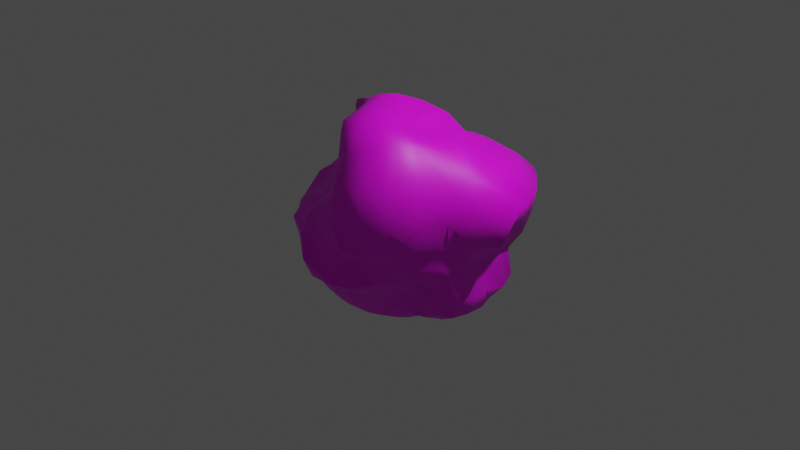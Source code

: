 # Source: untitled.blend  (saved by Blender 3.0.42; exported with 4.5.12 LTS)
import bpy
from mathutils import Matrix  # noqa: F401  (used for matrix-valued properties, if any)

bpy.ops.wm.read_factory_settings(use_empty=True)
scene = bpy.context.scene
scene.name = 'Scene'

# ---- collections
col_collection = bpy.data.collections.new('Collection'); scene.collection.children.link(col_collection)

# ---- images (referenced by path relative to the original .blend; pixels are not part of the script)
import os
ASSET_DIR = os.environ.get("B2B_ASSET_DIR", "")  # directory of the original .blend (textures are referenced by path, not embedded)
HERE = os.path.dirname(os.path.abspath(__file__))  # packed textures are extracted next to this script under _unpacked/

def load_image(name, relpath, width, height, colorspace="sRGB"):
    """Load a texture the original file referenced (path relative to the .blend, or extracted next to this script)."""
    p = next((c for c in (os.path.join(HERE, relpath), os.path.join(ASSET_DIR, relpath)) if relpath and os.path.exists(c)), "")
    if p:
        img = bpy.data.images.load(p, check_existing=True)
        img.name = name
    else:  # same state as the original file: an image datablock whose file is absent (Cycles renders it pink)
        img = bpy.data.images.new(name, width, height)
        img.source = "FILE"
        img.filepath = "//" + (relpath or name)
    img.colorspace_settings.name = colorspace
    return img
img_astroid_jpg = load_image('Astroid.jpg', 'Astroid.jpg', 1024, 1024, 'sRGB')

# ---- materials (node trees are filled in below, after node groups)
mat_asteroid = bpy.data.materials.new('Asteroid')
mat_asteroid.use_transparent_shadow = False

# ---- material node trees
mat_asteroid.use_nodes = True; mat_asteroid.node_tree.nodes.clear()
_N = mat_asteroid.node_tree.nodes; _L = mat_asteroid.node_tree.links
n0 = _N.new('ShaderNodeBsdfPrincipled'); n0.name = 'Principled BSDF'; n0.location = (10, 300)
n0.distribution = 'GGX'
n0.subsurface_method = 'RANDOM_WALK_SKIN'
n0.inputs[3].default_value = 1.45
n0.inputs[27].default_value = (0.0, 0.0, 0.0, 1.0)
n0.inputs[28].default_value = 1.0
n1 = _N.new('ShaderNodeOutputMaterial'); n1.name = 'Material Output'; n1.location = (300, 300)
n2 = _N.new('ShaderNodeTexImage'); n2.name = 'Image Texture'; n2.location = (-280, 280)
n2.image = img_astroid_jpg
_L.new(n0.outputs[0], n1.inputs[0])
_L.new(n2.outputs[0], n0.inputs[0])
n1.is_active_output = True

# ---- world
world_world = bpy.data.worlds.new('World'); scene.world = world_world
world_world.use_nodes = True; world_world.node_tree.nodes.clear()
_N = world_world.node_tree.nodes; _L = world_world.node_tree.links
n0 = _N.new('ShaderNodeOutputWorld'); n0.name = 'World Output'; n0.location = (300, 300)
n1 = _N.new('ShaderNodeBackground'); n1.name = 'Background'; n1.location = (10, 300)
n1.inputs[0].default_value = (0.05088, 0.05088, 0.05088, 1.0)
_L.new(n1.outputs[0], n0.inputs[0])
n0.is_active_output = True
world_world.color = (0.05088, 0.05088, 0.05088)
world_world.use_sun_shadow = False
world_world.sun_shadow_jitter_overblur = 0.0

# ---- cameras
cam_camera = bpy.data.cameras.new('Camera')
cam_camera.clip_end = 100.0
cam_camera.ortho_scale = 7.314

# ---- lights
light_light = bpy.data.lights.new('Light', 'POINT')
light_light.transmission_factor = 0.0
light_light.energy = 1000.0
light_light.shadow_soft_size = 0.1
light_light.shadow_maximum_resolution = 0.006
light_light.use_absolute_resolution = True

# ---- meshes
me_sphere = bpy.data.meshes.new('Sphere')
me_sphere.from_pydata([(0.000915, 0.2502, 1.214), (-0.002303, 0.4395, 1.082), (-0.002431, 0.5738, 0.8759), (0.003964, 0.7396, 0.7342), (0.005399, 0.9151, 0.6077), (0.001867, 1.02, 0.4254), (0.008148, 0.988, 0.2028), (-0.02589, 0.7146, -0.3799), (0.00482, 0.7206, -0.6968), (0.0, 0.5556, -0.8315), (0.04499, 0.2469, 1.222), (0.08192, 0.428, 1.077), (0.1097, 0.5628, 0.872), (0.1537, 0.7698, 0.783), (0.1855, 0.9261, 0.6321), (0.2034, 1.015, 0.4344), (0.213, 0.9534, 0.1979), (0.27, 0.9307, -0.0644), (0.2364, 0.9179, -0.2127), (0.1615, 0.8749, -0.2624), (0.1137, 0.6977, -0.3351), (0.1396, 0.7174, -0.7164), (0.1091, 0.5457, -0.8331), (0.07484, 0.3755, -0.9243), (0.03806, 0.1913, -0.9808), (0.08812, 0.2333, 1.226), (0.165, 0.4026, 1.076), (0.2194, 0.5366, 0.8786), (0.3028, 0.7526, 0.8224), (0.3589, 0.88, 0.639), (0.4472, 1.052, 0.4547), (0.4746, 0.9088, 0.178), (0.4684, 0.9091, -0.04642), (0.4133, 0.9193, -0.2248), (0.3586, 0.8127, -0.2729), (0.323, 0.6378, -0.3785), (0.2789, 0.6694, -0.7176), (0.219, 0.5205, -0.8459), (0.1487, 0.3561, -0.929), (0.07466, 0.1802, -0.9808), (0.1292, 0.2109, 1.231), (0.2473, 0.3704, 1.089), (0.3303, 0.5017, 0.9092), (0.4455, 0.7008, 0.847), (0.5573, 0.8575, 0.6599), (0.6923, 1.089, 0.4958), (0.6229, 0.8798, 0.2009), (0.6179, 0.8573, -0.02025), (0.5921, 0.8468, -0.1822), (0.561, 0.7433, -0.3245), (0.545, 0.7291, -0.5806), (0.4344, 0.6404, -0.7711), (0.3291, 0.482, -0.8731), (0.2183, 0.3242, -0.9363), (0.1084, 0.1622, -0.9808), (0.1697, 0.182, 1.247), (0.3265, 0.3328, 1.123), (0.4361, 0.4514, 0.9562), (0.593, 0.6389, 0.8795), (0.8022, 0.8463, 0.7196), (0.911, 1.003, 0.5429), (0.8201, 0.832, 0.2501), (0.7649, 0.7798, -0.01497), (0.7555, 0.7633, -0.1878), (0.7821, 0.7902, -0.4319), (0.7035, 0.7231, -0.6622), (0.5945, 0.613, -0.8855), (0.4397, 0.4336, -0.9274), (0.2793, 0.2789, -0.9418), (0.1379, 0.1379, -0.9808), (0.2072, 0.1478, 1.272), (0.3973, 0.2838, 1.169), (0.5314, 0.3758, 1.001), (0.7333, 0.5362, 0.909), (0.9592, 0.6862, 0.7425), (1.113, 0.785, 0.5607), (1.096, 0.764, 0.2405), (1.049, 0.6893, -0.0009188), (0.9298, 0.6242, -0.1978), (0.9694, 0.6406, -0.4869), (0.8182, 0.5687, -0.6605), (0.7001, 0.4671, -0.8764), (0.5332, 0.3571, -0.9626), (0.3263, 0.2197, -0.9399), (0.1622, 0.1084, -0.9808), (0.2366, 0.1077, 1.3), (0.4501, 0.2186, 1.209), (0.6118, 0.278, 1.041), (0.8304, 0.3851, 0.9202), (1.096, 0.4767, 0.8016), (1.304, 0.5555, 0.59), (1.196, 0.4972, 0.2631), (1.032, 0.4126, 0.02835), (0.9527, 0.3952, -0.1821), (1.064, 0.4293, -0.5091), (0.9304, 0.3715, -0.676), (0.7781, 0.3141, -0.8411), (0.5854, 0.2473, -0.9322), (0.3577, 0.1497, -0.9317), (0.1802, 0.07466, -0.9808), (0.2539, 0.06189, 1.324), (0.4799, 0.1373, 1.237), (0.6752, 0.1588, 1.077), (0.9052, 0.2095, 0.948), (1.185, 0.2422, 0.8691), (1.446, 0.3148, 0.5954), (1.218, 0.2296, 0.2203), (1.04, 0.1964, 0.02543), (0.9722, 0.1765, -0.1627), (1.042, 0.2062, -0.4714), (0.9865, 0.1975, -0.691), (0.8151, 0.1684, -0.8315), (0.6003, 0.1258, -0.894), (0.3761, 0.07517, -0.9252), (0.1913, 0.03806, -0.9808), (0.2583, 0.01209, 1.345), (0.4837, 0.0398, 1.243), (0.7262, 0.02308, 1.119), (0.9921, 0.03822, 1.022), (1.208, -0.02588, 0.8431), (1.557, 0.03453, 0.6288), (1.389, -0.01336, 0.2035), (1.101, 0.00179, 0.01878), (1.035, -0.01272, -0.158), (1.078, 0.01246, -0.4613), (0.9878, 0.01707, -0.6892), (0.8091, 0.01164, -0.8073), (0.584, 0.004248, -0.8607), (0.3827, -9.854e-08, -0.9239), (0.1951, -7.619e-08, -0.9808), (0.2515, -0.03902, 1.361), (0.4618, -0.07098, 1.229), (0.7471, -0.1296, 1.161), (1.024, -0.1512, 1.073), (1.248, -0.2574, 0.8748), (1.342, -0.2712, 0.5418), (1.225, -0.2054, 0.1974), (1.1, -0.1988, 0.01926), (1.07, -0.2084, -0.1533), (1.05, -0.1804, -0.4158), (0.9558, -0.1751, -0.68), (0.7697, -0.1417, -0.7885), (0.5532, -0.1082, -0.8398), (0.3753, -0.07466, -0.9239), (0.1913, -0.03806, -0.9808), (0.2349, -0.08892, 1.376), (0.432, -0.1795, 1.223), (0.7176, -0.2977, 1.183), (0.9703, -0.3673, 1.11), (1.154, -0.4591, 0.8647), (1.169, -0.4959, 0.52), (1.083, -0.4097, 0.1966), (1.065, -0.4248, -0.009233), (1.037, -0.3966, -0.1446), (0.9182, -0.3257, -0.3455), (0.8517, -0.3266, -0.6158), (0.6873, -0.2788, -0.7447), (0.5137, -0.2126, -0.8318), (0.3536, -0.1464, -0.9239), (0.1802, -0.07466, -0.9808), (0.2091, -0.1367, 1.391), (0.3995, -0.2815, 1.25), (0.6874, -0.471, 1.27), (0.8988, -0.6281, 1.225), (1.039, -0.717, 0.8596), (1.13, -0.7841, 0.5698), (0.9317, -0.6438, 0.2072), (0.9177, -0.6412, 0.02222), (0.9046, -0.5764, -0.1326), (0.751, -0.447, -0.2748), (0.6651, -0.3894, -0.4609), (0.5891, -0.3833, -0.696), (0.4619, -0.3087, -0.8315), (0.3182, -0.2126, -0.9239), (0.1622, -0.1084, -0.9808), (0.175, -0.1801, 1.405), (0.3568, -0.3764, 1.307), (0.6025, -0.6235, 1.349), (0.7861, -0.8167, 1.269), (0.9074, -0.9957, 0.9013), (0.9444, -1.013, 0.5234), (0.828, -0.9068, 0.1755), (0.7966, -0.8345, 0.05569), (0.7679, -0.7486, -0.1288), (0.6268, -0.5956, -0.2826), (0.55, -0.4996, -0.4369), (0.4826, -0.4567, -0.6592), (0.3917, -0.3902, -0.8287), (0.2706, -0.2706, -0.9239), (0.1379, -0.1379, -0.9808), (0.134, -0.2161, 1.415), (0.2926, -0.4532, 1.353), (0.4778, -0.7289, 1.372), (0.613, -0.9434, 1.213), (0.7158, -1.138, 0.9165), (0.7409, -1.204, 0.5009), (0.7076, -1.079, 0.2172), (0.6361, -0.9375, 0.04653), (0.5992, -0.9025, -0.1748), (0.5014, -0.7365, -0.3436), (0.427, -0.601, -0.4588), (0.3652, -0.5235, -0.6408), (0.3051, -0.454, -0.8232), (0.2126, -0.3182, -0.9239), (0.1084, -0.1622, -0.9808), (0.0878, -0.2428, 1.416), (0.2016, -0.5048, 1.369), (0.3338, -0.8028, 1.359), (0.3872, -0.9941, 1.119), (0.4542, -1.223, 0.8634), (0.4618, -1.258, 0.5314), (0.5015, -1.217, 0.2727), (0.4446, -1.005, 0.06477), (0.4286, -1.037, -0.2311), (0.3542, -0.8556, -0.3746), (0.2947, -0.7098, -0.4975), (0.2501, -0.6053, -0.6587), (0.2096, -0.5067, -0.8247), (0.1464, -0.3536, -0.9239), (0.07466, -0.1802, -0.9808), (0.039, -0.2589, 1.408), (0.09148, -0.5287, 1.354), (0.1666, -0.8486, 1.336), (0.2109, -0.9553, 1.021), (0.2531, -1.034, 0.7286), (0.1998, -1.197, 0.5008), (0.2469, -1.205, 0.266), (0.2475, -1.107, 0.05784), (0.2316, -1.123, -0.2393), (0.1852, -0.9285, -0.3898), (0.1572, -0.8036, -0.5438), (0.1313, -0.6785, -0.692), (0.1077, -0.5434, -0.83), (0.07466, -0.3753, -0.9239), (0.03806, -0.1913, -0.9808), (-0.01148, -0.2649, 1.391), (-0.01512, -0.5195, 1.305), (0.007907, -0.7448, 1.169), (0.1106, -0.7632, 0.8798), (0.1054, -0.8772, 0.629), (-0.02335, -1.119, 0.4591), (-0.03456, -1.219, 0.249), (-0.01996, -1.233, -0.01418), (-0.007037, -1.139, -0.2304), (0.0002085, -0.9346, -0.385), (-4.255e-08, -0.8315, -0.5556), (-0.0002968, -0.7064, -0.7064), (-6.49e-08, -0.5556, -0.8315), (2.154e-09, -0.3827, -0.9239), (-1.571e-09, -0.1951, -0.9808), (-0.06292, -0.2616, 1.368), (-0.1047, -0.4815, 1.244), (-0.07586, -0.6517, 1.057), (-0.01202, -0.6744, 0.7959), (-0.03977, -0.7605, 0.5605), (-0.1885, -0.9604, 0.3993), (-0.2363, -1.104, 0.2227), (-0.2114, -1.074, -0.005161), (-0.2031, -1.03, -0.2081), (-0.1814, -0.9128, -0.3842), (-0.1622, -0.8155, -0.5556), (-0.1379, -0.6935, -0.7071), (-0.1084, -0.5449, -0.8315), (-0.07466, -0.3753, -0.9239), (-0.03806, -0.1913, -0.9808), (-0.1129, -0.2487, 1.34), (-0.1812, -0.4287, 1.196), (-0.1169, -0.5001, 0.9451), (-0.1309, -0.5733, 0.7215), (-0.2068, -0.6821, 0.5003), (-0.3597, -0.8813, 0.3871), (-0.4304, -1.011, 0.2177), (-0.3974, -0.9578, 0.004196), (-0.3775, -0.9161, -0.1969), (-0.3536, -0.8536, -0.3827), (-0.3182, -0.7682, -0.5556), (-0.2706, -0.6533, -0.7071), (-0.2126, -0.5133, -0.8315), (-0.1464, -0.3536, -0.9239), (-0.07466, -0.1802, -0.9808), (-0.1597, -0.2277, 1.315), (-0.2424, -0.3657, 1.154), (-0.1849, -0.388, 0.8789), (-0.2307, -0.4722, 0.6648), (-0.3222, -0.5806, 0.4783), (-0.4598, -0.7373, 0.3524), (-0.5603, -0.84, 0.2012), (-0.5606, -0.839, 0.001772), (-0.5449, -0.8155, -0.1951), (-0.5133, -0.7682, -0.3827), (-0.4619, -0.6913, -0.5556), (-0.3928, -0.5879, -0.7071), (-0.3087, -0.4619, -0.8315), (-0.2126, -0.3182, -0.9239), (-0.1084, -0.1622, -0.9808), (-0.2001, -0.1997, 1.298), (-0.2977, -0.2998, 1.126), (-0.2584, -0.289, 0.8429), (-0.3318, -0.3701, 0.6364), (-0.4508, -0.4799, 0.4697), (-0.5509, -0.5781, 0.3206), (-0.7021, -0.7038, 0.1977), (-0.7103, -0.7109, 0.0009797), (-0.6935, -0.6935, -0.1951), (-0.6533, -0.6533, -0.3827), (-0.5879, -0.5879, -0.5556), (-0.5, -0.5, -0.7071), (-0.3928, -0.3928, -0.8315), (-0.2706, -0.2706, -0.9239), (-0.1379, -0.1379, -0.9808), (-0.2313, -0.1649, 1.288), (-0.3575, -0.237, 1.121), (-0.336, -0.196, 0.839), (-0.4299, -0.2645, 0.6404), (-0.5674, -0.3749, 0.476), (-0.6776, -0.4496, 0.332), (-0.8131, -0.5437, 0.1938), (-0.8315, -0.5556, -4.371e-08), (-0.8155, -0.5449, -0.1951), (-0.7682, -0.5133, -0.3827), (-0.6913, -0.4619, -0.5556), (-0.5879, -0.3928, -0.7071), (-0.4619, -0.3087, -0.8315), (-0.3182, -0.2126, -0.9239), (-0.1622, -0.1084, -0.9808), (-0.006064, -0.01512, 1.341), (-0.2515, -0.1231, 1.274), (-0.4315, -0.182, 1.149), (-0.406, -0.1096, 0.8524), (-0.5131, -0.1633, 0.6613), (-0.6535, -0.2538, 0.4903), (-0.8305, -0.3395, 0.3709), (-0.9061, -0.3753, 0.1951), (-0.9239, -0.3827, -4.371e-08), (-0.9061, -0.3753, -0.1951), (-0.8536, -0.3536, -0.3827), (-0.7682, -0.3182, -0.5556), (-0.6533, -0.2706, -0.7071), (-0.5133, -0.2126, -0.8315), (-0.3536, -0.1464, -0.9239), (-0.1802, -0.07466, -0.9808), (-0.26, -0.0759, 1.254), (-0.486, -0.1117, 1.185), (-0.4648, -0.03101, 0.8678), (-0.58, -0.06608, 0.6819), (-0.6955, -0.1047, 0.5093), (-0.8696, -0.1675, 0.3687), (-0.9619, -0.1913, 0.1951), (-0.9808, -0.1951, -4.371e-08), (-0.9619, -0.1913, -0.1951), (-0.9061, -0.1802, -0.3827), (-0.8155, -0.1622, -0.5556), (-0.6935, -0.1379, -0.7071), (-0.5449, -0.1084, -0.8315), (-0.3753, -0.07466, -0.9239), (-0.1913, -0.03806, -0.9808), (-0.2573, -0.0259, 1.231), (-0.4798, -0.01478, 1.156), (-0.5289, 0.04448, 0.9042), (-0.6407, 0.0312, 0.7009), (-0.7668, 0.03593, 0.5568), (-0.8644, 0.01764, 0.3724), (-0.9847, 0.00172, 0.1969), (-1.0, 3.858e-07, -4.371e-08), (-0.9808, 7.283e-08, -0.1951), (-0.9239, 1.175e-07, -0.3827), (-0.8315, -3.148e-08, -0.5556), (-0.7071, -9.109e-08, -0.7071), (-0.5556, 5.771e-09, -0.8315), (-0.3827, -6.128e-08, -0.9239), (-0.1951, -6.874e-08, -0.9808), (-0.2451, 0.0239, 1.208), (-0.4581, 0.07716, 1.125), (-0.5922, 0.1308, 0.9514), (-0.6905, 0.1522, 0.7434), (-0.8652, 0.1825, 0.6059), (-0.9261, 0.1981, 0.4038), (-0.9794, 0.1958, 0.2019), (-0.9816, 0.1952, 0.0002701), (-0.9619, 0.1913, -0.1951), (-0.9061, 0.1802, -0.3827), (-0.8155, 0.1622, -0.5556), (-0.6935, 0.1379, -0.7071), (-0.5449, 0.1084, -0.8315), (-0.3753, 0.07466, -0.9239), (-0.1913, 0.03806, -0.9808), (-0.2262, 0.07023, 1.191), (-0.425, 0.1592, 1.101), (-0.5902, 0.2329, 0.9559), (-0.7094, 0.2925, 0.7779), (-0.8453, 0.3458, 0.6125), (-0.9044, 0.3708, 0.4086), (-0.9177, 0.3788, 0.1999), (-0.9239, 0.3827, -4.371e-08), (-0.9061, 0.3753, -0.1951), (-0.8536, 0.3536, -0.3827), (-0.7682, 0.3182, -0.5556), (-0.6533, 0.2706, -0.7071), (-0.5133, 0.2126, -0.8315), (-0.3536, 0.1464, -0.9239), (-0.1802, 0.07466, -0.9808), (-0.201, 0.1137, 1.182), (-0.3731, 0.2371, 1.078), (-0.5111, 0.3349, 0.9211), (-0.6359, 0.4213, 0.7643), (-0.7323, 0.4871, 0.5904), (-0.7878, 0.5253, 0.3949), (-0.8162, 0.5453, 0.1954), (-0.8315, 0.5556, -4.371e-08), (-0.8155, 0.5449, -0.1951), (-0.7682, 0.5133, -0.3827), (-0.6913, 0.4619, -0.5556), (-0.5879, 0.3928, -0.7071), (-0.4619, 0.3087, -0.8315), (-0.3182, 0.2126, -0.9239), (-0.1622, 0.1084, -0.9808), (-0.1678, 0.1557, 1.179), (-0.3094, 0.3082, 1.063), (-0.4284, 0.4286, 0.9123), (-0.5351, 0.5337, 0.7566), (-0.6179, 0.6159, 0.5844), (-0.6703, 0.6707, 0.3941), (-0.6981, 0.6993, 0.1976), (-0.7071, 0.7071, -4.371e-08), (-0.6935, 0.6935, -0.1951), (-0.6509, 0.65, -0.381), (-0.5865, 0.586, -0.5543), (-0.5, 0.5, -0.7071), (-0.3928, 0.3928, -0.8315), (-0.2706, 0.2706, -0.9239), (-0.1379, 0.1379, -0.9808), (-0.129, 0.1934, 1.183), (-0.2414, 0.3666, 1.067), (-0.336, 0.5009, 0.9096), (-0.4157, 0.6156, 0.7461), (-0.4775, 0.7083, 0.5717), (-0.5302, 0.7917, 0.3921), (-0.5707, 0.8554, 0.2036), (-0.5611, 0.8403, 0.002188), (-0.5365, 0.7994, -0.1919), (-0.4981, 0.748, -0.3671), (-0.4413, 0.6635, -0.533), (-0.3927, 0.5877, -0.707), (-0.3087, 0.4619, -0.8315), (-0.2126, 0.3182, -0.9239), (-0.1084, 0.1622, -0.9808), (-0.08689, 0.2234, 1.193), (-0.167, 0.4088, 1.075), (-0.2317, 0.5475, 0.9035), (-0.2797, 0.665, 0.7253), (-0.3232, 0.7824, 0.5631), (-0.3659, 0.8912, 0.3971), (-0.3903, 0.9383, 0.2008), (-0.3774, 0.9213, 0.002121), (-0.3257, 0.8199, -0.1804), (-0.3429, 0.8428, -0.3699), (-0.2933, 0.737, -0.5198), (-0.2658, 0.6483, -0.6991), (-0.2126, 0.5133, -0.8315), (-0.1464, 0.3536, -0.9239), (-0.07466, 0.1802, -0.9808), (-0.04311, 0.2426, 1.204), (-0.08666, 0.4332, 1.081), (-0.1174, 0.5702, 0.8897), (-0.1383, 0.6979, 0.7108), (-0.1679, 0.8567, 0.578), (-0.1924, 0.9825, 0.4154), (-0.1957, 0.9902, 0.2061), (-0.1537, 0.8976, -0.01045), (-0.1251, 0.8672, -0.1969), (-0.1659, 0.8318, -0.2928), (-0.1452, 0.7349, -0.4223), (-0.125, 0.6803, -0.6693), (-0.1084, 0.5449, -0.8315), (-0.07466, 0.3753, -0.9239), (-0.03806, 0.1913, -0.9808), (0.06217, 0.8617, -0.04694), (0.03969, 0.9051, -0.1823), (0.003951, 0.8336, -0.2534), (6.921e-08, 0.3827, -0.9239), (2.823e-08, 0.1951, -0.9808), (0.0, -8.742e-08, -1.0)], [], [(478, 477, 18, 19), (2, 1, 11, 12), (7, 478, 19, 20), (3, 2, 12, 13), (8, 7, 20, 21), (4, 3, 13, 14), (9, 8, 21, 22), (5, 4, 14, 15), (479, 9, 22, 23), (6, 5, 15, 16), (480, 479, 23, 24), (476, 6, 16, 17), (0, 325, 10), (481, 480, 24), (477, 476, 17, 18), (1, 0, 10, 11), (18, 17, 32, 33), (11, 10, 25, 26), (19, 18, 33, 34), (12, 11, 26, 27), (20, 19, 34, 35), (13, 12, 27, 28), (21, 20, 35, 36), (14, 13, 28, 29), (22, 21, 36, 37), (15, 14, 29, 30), (23, 22, 37, 38), (16, 15, 30, 31), (24, 23, 38, 39), (17, 16, 31, 32), (10, 325, 25), (481, 24, 39), (37, 36, 51, 52), (30, 29, 44, 45), (38, 37, 52, 53), (31, 30, 45, 46), (39, 38, 53, 54), (32, 31, 46, 47), (25, 325, 40), (481, 39, 54), (33, 32, 47, 48), (26, 25, 40, 41), (34, 33, 48, 49), (27, 26, 41, 42), (35, 34, 49, 50), (28, 27, 42, 43), (36, 35, 50, 51), (29, 28, 43, 44), (41, 40, 55, 56), (49, 48, 63, 64), (42, 41, 56, 57), (50, 49, 64, 65), (43, 42, 57, 58), (51, 50, 65, 66), (44, 43, 58, 59), (52, 51, 66, 67), (45, 44, 59, 60), (53, 52, 67, 68), (46, 45, 60, 61), (54, 53, 68, 69), (47, 46, 61, 62), (40, 325, 55), (481, 54, 69), (48, 47, 62, 63), (60, 59, 74, 75), (68, 67, 82, 83), (61, 60, 75, 76), (69, 68, 83, 84), (62, 61, 76, 77), (55, 325, 70), (481, 69, 84), (63, 62, 77, 78), (56, 55, 70, 71), (64, 63, 78, 79), (57, 56, 71, 72), (65, 64, 79, 80), (58, 57, 72, 73), (66, 65, 80, 81), (59, 58, 73, 74), (67, 66, 81, 82), (79, 78, 93, 94), (72, 71, 86, 87), (80, 79, 94, 95), (73, 72, 87, 88), (81, 80, 95, 96), (74, 73, 88, 89), (82, 81, 96, 97), (75, 74, 89, 90), (83, 82, 97, 98), (76, 75, 90, 91), (84, 83, 98, 99), (77, 76, 91, 92), (70, 325, 85), (481, 84, 99), (78, 77, 92, 93), (71, 70, 85, 86), (98, 97, 112, 113), (91, 90, 105, 106), (99, 98, 113, 114), (92, 91, 106, 107), (85, 325, 100), (481, 99, 114), (93, 92, 107, 108), (86, 85, 100, 101), (94, 93, 108, 109), (87, 86, 101, 102), (95, 94, 109, 110), (88, 87, 102, 103), (96, 95, 110, 111), (89, 88, 103, 104), (97, 96, 111, 112), (90, 89, 104, 105), (110, 109, 124, 125), (103, 102, 117, 118), (111, 110, 125, 126), (104, 103, 118, 119), (112, 111, 126, 127), (105, 104, 119, 120), (113, 112, 127, 128), (106, 105, 120, 121), (114, 113, 128, 129), (107, 106, 121, 122), (100, 325, 115), (481, 114, 129), (108, 107, 122, 123), (101, 100, 115, 116), (109, 108, 123, 124), (102, 101, 116, 117), (129, 128, 143, 144), (122, 121, 136, 137), (115, 325, 130), (481, 129, 144), (123, 122, 137, 138), (116, 115, 130, 131), (124, 123, 138, 139), (117, 116, 131, 132), (125, 124, 139, 140), (118, 117, 132, 133), (126, 125, 140, 141), (119, 118, 133, 134), (127, 126, 141, 142), (120, 119, 134, 135), (128, 127, 142, 143), (121, 120, 135, 136), (133, 132, 147, 148), (141, 140, 155, 156), (134, 133, 148, 149), (142, 141, 156, 157), (135, 134, 149, 150), (143, 142, 157, 158), (136, 135, 150, 151), (144, 143, 158, 159), (137, 136, 151, 152), (130, 325, 145), (481, 144, 159), (138, 137, 152, 153), (131, 130, 145, 146), (139, 138, 153, 154), (132, 131, 146, 147), (140, 139, 154, 155), (152, 151, 166, 167), (145, 325, 160), (481, 159, 174), (153, 152, 167, 168), (146, 145, 160, 161), (154, 153, 168, 169), (147, 146, 161, 162), (155, 154, 169, 170), (148, 147, 162, 163), (156, 155, 170, 171), (149, 148, 163, 164), (157, 156, 171, 172), (150, 149, 164, 165), (158, 157, 172, 173), (151, 150, 165, 166), (159, 158, 173, 174), (171, 170, 185, 186), (164, 163, 178, 179), (172, 171, 186, 187), (165, 164, 179, 180), (173, 172, 187, 188), (166, 165, 180, 181), (174, 173, 188, 189), (167, 166, 181, 182), (160, 325, 175), (481, 174, 189), (168, 167, 182, 183), (161, 160, 175, 176), (169, 168, 183, 184), (162, 161, 176, 177), (170, 169, 184, 185), (163, 162, 177, 178), (175, 325, 190), (481, 189, 204), (183, 182, 197, 198), (176, 175, 190, 191), (184, 183, 198, 199), (177, 176, 191, 192), (185, 184, 199, 200), (178, 177, 192, 193), (186, 185, 200, 201), (179, 178, 193, 194), (187, 186, 201, 202), (180, 179, 194, 195), (188, 187, 202, 203), (181, 180, 195, 196), (189, 188, 203, 204), (182, 181, 196, 197), (194, 193, 208, 209), (202, 201, 216, 217), (195, 194, 209, 210), (203, 202, 217, 218), (196, 195, 210, 211), (204, 203, 218, 219), (197, 196, 211, 212), (190, 325, 205), (481, 204, 219), (198, 197, 212, 213), (191, 190, 205, 206), (199, 198, 213, 214), (192, 191, 206, 207), (200, 199, 214, 215), (193, 192, 207, 208), (201, 200, 215, 216), (213, 212, 227, 228), (206, 205, 220, 221), (214, 213, 228, 229), (207, 206, 221, 222), (215, 214, 229, 230), (208, 207, 222, 223), (216, 215, 230, 231), (209, 208, 223, 224), (217, 216, 231, 232), (210, 209, 224, 225), (218, 217, 232, 233), (211, 210, 225, 226), (219, 218, 233, 234), (212, 211, 226, 227), (205, 325, 220), (481, 219, 234), (232, 231, 246, 247), (225, 224, 239, 240), (233, 232, 247, 248), (226, 225, 240, 241), (234, 233, 248, 249), (227, 226, 241, 242), (220, 325, 235), (481, 234, 249), (228, 227, 242, 243), (221, 220, 235, 236), (229, 228, 243, 244), (222, 221, 236, 237), (230, 229, 244, 245), (223, 222, 237, 238), (231, 230, 245, 246), (224, 223, 238, 239), (244, 243, 258, 259), (237, 236, 251, 252), (245, 244, 259, 260), (238, 237, 252, 253), (246, 245, 260, 261), (239, 238, 253, 254), (247, 246, 261, 262), (240, 239, 254, 255), (248, 247, 262, 263), (241, 240, 255, 256), (249, 248, 263, 264), (242, 241, 256, 257), (235, 325, 250), (481, 249, 264), (243, 242, 257, 258), (236, 235, 250, 251), (263, 262, 277, 278), (256, 255, 270, 271), (264, 263, 278, 279), (257, 256, 271, 272), (250, 325, 265), (481, 264, 279), (258, 257, 272, 273), (251, 250, 265, 266), (259, 258, 273, 274), (252, 251, 266, 267), (260, 259, 274, 275), (253, 252, 267, 268), (261, 260, 275, 276), (254, 253, 268, 269), (262, 261, 276, 277), (255, 254, 269, 270), (267, 266, 281, 282), (275, 274, 289, 290), (268, 267, 282, 283), (276, 275, 290, 291), (269, 268, 283, 284), (277, 276, 291, 292), (270, 269, 284, 285), (278, 277, 292, 293), (271, 270, 285, 286), (279, 278, 293, 294), (272, 271, 286, 287), (265, 325, 280), (481, 279, 294), (273, 272, 287, 288), (266, 265, 280, 281), (274, 273, 288, 289), (286, 285, 300, 301), (294, 293, 308, 309), (287, 286, 301, 302), (280, 325, 295), (481, 294, 309), (288, 287, 302, 303), (281, 280, 295, 296), (289, 288, 303, 304), (282, 281, 296, 297), (290, 289, 304, 305), (283, 282, 297, 298), (291, 290, 305, 306), (284, 283, 298, 299), (292, 291, 306, 307), (285, 284, 299, 300), (293, 292, 307, 308), (305, 304, 319, 320), (298, 297, 312, 313), (306, 305, 320, 321), (299, 298, 313, 314), (307, 306, 321, 322), (300, 299, 314, 315), (308, 307, 322, 323), (301, 300, 315, 316), (309, 308, 323, 324), (302, 301, 316, 317), (295, 325, 310), (481, 309, 324), (303, 302, 317, 318), (296, 295, 310, 311), (304, 303, 318, 319), (297, 296, 311, 312), (324, 323, 339, 340), (317, 316, 332, 333), (310, 325, 326), (481, 324, 340), (318, 317, 333, 334), (311, 310, 326, 327), (319, 318, 334, 335), (312, 311, 327, 328), (320, 319, 335, 336), (313, 312, 328, 329), (321, 320, 336, 337), (314, 313, 329, 330), (322, 321, 337, 338), (315, 314, 330, 331), (323, 322, 338, 339), (316, 315, 331, 332), (329, 328, 343, 344), (337, 336, 351, 352), (330, 329, 344, 345), (338, 337, 352, 353), (331, 330, 345, 346), (339, 338, 353, 354), (332, 331, 346, 347), (340, 339, 354, 355), (333, 332, 347, 348), (326, 325, 341), (481, 340, 355), (334, 333, 348, 349), (327, 326, 341, 342), (335, 334, 349, 350), (328, 327, 342, 343), (336, 335, 350, 351), (348, 347, 362, 363), (341, 325, 356), (481, 355, 370), (349, 348, 363, 364), (342, 341, 356, 357), (350, 349, 364, 365), (343, 342, 357, 358), (351, 350, 365, 366), (344, 343, 358, 359), (352, 351, 366, 367), (345, 344, 359, 360), (353, 352, 367, 368), (346, 345, 360, 361), (354, 353, 368, 369), (347, 346, 361, 362), (355, 354, 369, 370), (367, 366, 381, 382), (360, 359, 374, 375), (368, 367, 382, 383), (361, 360, 375, 376), (369, 368, 383, 384), (362, 361, 376, 377), (370, 369, 384, 385), (363, 362, 377, 378), (356, 325, 371), (481, 370, 385), (364, 363, 378, 379), (357, 356, 371, 372), (365, 364, 379, 380), (358, 357, 372, 373), (366, 365, 380, 381), (359, 358, 373, 374), (481, 385, 400), (379, 378, 393, 394), (372, 371, 386, 387), (380, 379, 394, 395), (373, 372, 387, 388), (381, 380, 395, 396), (374, 373, 388, 389), (382, 381, 396, 397), (375, 374, 389, 390), (383, 382, 397, 398), (376, 375, 390, 391), (384, 383, 398, 399), (377, 376, 391, 392), (385, 384, 399, 400), (378, 377, 392, 393), (371, 325, 386), (398, 397, 412, 413), (391, 390, 405, 406), (399, 398, 413, 414), (392, 391, 406, 407), (400, 399, 414, 415), (393, 392, 407, 408), (386, 325, 401), (481, 400, 415), (394, 393, 408, 409), (387, 386, 401, 402), (395, 394, 409, 410), (388, 387, 402, 403), (396, 395, 410, 411), (389, 388, 403, 404), (397, 396, 411, 412), (390, 389, 404, 405), (402, 401, 416, 417), (410, 409, 424, 425), (403, 402, 417, 418), (411, 410, 425, 426), (404, 403, 418, 419), (412, 411, 426, 427), (405, 404, 419, 420), (413, 412, 427, 428), (406, 405, 420, 421), (414, 413, 428, 429), (407, 406, 421, 422), (415, 414, 429, 430), (408, 407, 422, 423), (401, 325, 416), (481, 415, 430), (409, 408, 423, 424), (421, 420, 435, 436), (429, 428, 443, 444), (422, 421, 436, 437), (430, 429, 444, 445), (423, 422, 437, 438), (416, 325, 431), (481, 430, 445), (424, 423, 438, 439), (417, 416, 431, 432), (425, 424, 439, 440), (418, 417, 432, 433), (426, 425, 440, 441), (419, 418, 433, 434), (427, 426, 441, 442), (420, 419, 434, 435), (428, 427, 442, 443), (440, 439, 454, 455), (433, 432, 447, 448), (441, 440, 455, 456), (434, 433, 448, 449), (442, 441, 456, 457), (435, 434, 449, 450), (443, 442, 457, 458), (436, 435, 450, 451), (444, 443, 458, 459), (437, 436, 451, 452), (445, 444, 459, 460), (438, 437, 452, 453), (431, 325, 446), (481, 445, 460), (439, 438, 453, 454), (432, 431, 446, 447), (459, 458, 473, 474), (452, 451, 466, 467), (460, 459, 474, 475), (453, 452, 467, 468), (446, 325, 461), (481, 460, 475), (454, 453, 468, 469), (447, 446, 461, 462), (455, 454, 469, 470), (448, 447, 462, 463), (456, 455, 470, 471), (449, 448, 463, 464), (457, 456, 471, 472), (450, 449, 464, 465), (458, 457, 472, 473), (451, 450, 465, 466), (463, 462, 1, 2), (471, 470, 478, 7), (464, 463, 2, 3), (472, 471, 7, 8), (465, 464, 3, 4), (473, 472, 8, 9), (466, 465, 4, 5), (474, 473, 9, 479), (467, 466, 5, 6), (475, 474, 479, 480), (468, 467, 6, 476), (461, 325, 0), (481, 475, 480), (469, 468, 476, 477), (462, 461, 0, 1), (470, 469, 477, 478)])
me_sphere.polygons.foreach_set('use_smooth', [True] * 512)
_uv = me_sphere.uv_layers.new(name='UVMap')
_uv.uv.foreach_set('vector', [0.3687, 0.5967, 0.3761, 0.6029, 0.3676, 0.6178, 0.3646, 0.6105, 0.3609, 0.3452, 0.376, 0.3619, 0.3708, 0.3675, 0.3537, 0.3526, 0.3548, 0.5887, 0.3687, 0.5967, 0.3646, 0.6105, 0.3519, 0.5971, 0.3462, 0.331, 0.3609, 0.3452, 0.3537, 0.3526, 0.3365, 0.3419, 0.6362, 0.701, 0.6148, 0.7003, 0.6115, 0.6869, 0.638, 0.6888, 0.332, 0.3169, 0.3462, 0.331, 0.3365, 0.3419, 0.3203, 0.3293, 0.3147, 0.5855, 0.3325, 0.5945, 0.3261, 0.604, 0.3101, 0.5926, 0.3195, 0.3025, 0.332, 0.3169, 0.3203, 0.3293, 0.3066, 0.3161, 0.2992, 0.5759, 0.3147, 0.5855, 0.3101, 0.5926, 0.296, 0.5808, 0.4079, 0.6017, 0.425, 0.6009, 0.418, 0.6148, 0.3983, 0.6141, 0.2853, 0.5651, 0.2992, 0.5759, 0.296, 0.5808, 0.2837, 0.5676, 0.3822, 0.6004, 0.4079, 0.6017, 0.3983, 0.6141, 0.3772, 0.6195, 0.3909, 0.3772, 0.41, 0.3948, 0.3884, 0.3806, 0.2735, 0.5534, 0.2853, 0.5651, 0.2837, 0.5676, 0.5922, 0.6649, 0.6036, 0.6692, 0.5952, 0.688, 0.5869, 0.6825, 0.376, 0.3619, 0.3909, 0.3772, 0.3884, 0.3806, 0.3708, 0.3675, 0.5869, 0.6825, 0.5952, 0.688, 0.5954, 0.7067, 0.5838, 0.6986, 0.3708, 0.3675, 0.3884, 0.3806, 0.3863, 0.3841, 0.3664, 0.3739, 0.3646, 0.6105, 0.3676, 0.6178, 0.3605, 0.6305, 0.3535, 0.6207, 0.3537, 0.3526, 0.3708, 0.3675, 0.3664, 0.3739, 0.3479, 0.3612, 0.3519, 0.5971, 0.3646, 0.6105, 0.3535, 0.6207, 0.3382, 0.6086, 0.3365, 0.3419, 0.3537, 0.3526, 0.3479, 0.3612, 0.329, 0.3544, 0.638, 0.6888, 0.6115, 0.6869, 0.6114, 0.6682, 0.6356, 0.676, 0.3203, 0.3293, 0.3365, 0.3419, 0.329, 0.3544, 0.3113, 0.3428, 0.3101, 0.5926, 0.3261, 0.604, 0.3184, 0.6109, 0.3039, 0.599, 0.3066, 0.3161, 0.3203, 0.3293, 0.3113, 0.3428, 0.2891, 0.3313, 0.296, 0.5808, 0.3101, 0.5926, 0.3039, 0.599, 0.292, 0.5849, 0.3983, 0.6141, 0.418, 0.6148, 0.4126, 0.634, 0.3851, 0.6301, 0.2837, 0.5676, 0.296, 0.5808, 0.292, 0.5849, 0.2818, 0.5695, 0.5952, 0.688, 0.6114, 0.6871, 0.6098, 0.711, 0.5954, 0.7067, 0.3884, 0.3806, 0.41, 0.3948, 0.3863, 0.3841, 0.2735, 0.5534, 0.2837, 0.5676, 0.2818, 0.5695, 0.3039, 0.599, 0.3184, 0.6109, 0.3076, 0.6207, 0.296, 0.6047, 0.2891, 0.3313, 0.3113, 0.3428, 0.2999, 0.3576, 0.2723, 0.3477, 0.292, 0.5849, 0.3039, 0.599, 0.296, 0.6047, 0.2873, 0.5879, 0.3851, 0.6301, 0.4126, 0.634, 0.4085, 0.6531, 0.3797, 0.6385, 0.2818, 0.5695, 0.292, 0.5849, 0.2873, 0.5879, 0.2796, 0.5708, 0.5954, 0.7067, 0.6098, 0.711, 0.6114, 0.725, 0.5987, 0.721, 0.3863, 0.3841, 0.41, 0.3948, 0.3849, 0.388, 0.2735, 0.5534, 0.2818, 0.5695, 0.2796, 0.5708, 0.7248, 0.569, 0.718, 0.5845, 0.7066, 0.5897, 0.7101, 0.5757, 0.3664, 0.3739, 0.3863, 0.3841, 0.3849, 0.388, 0.3631, 0.3813, 0.7196, 0.5593, 0.7248, 0.569, 0.7101, 0.5757, 0.706, 0.5596, 0.3479, 0.3612, 0.3664, 0.3739, 0.3631, 0.3813, 0.3435, 0.3714, 0.3382, 0.6086, 0.3535, 0.6207, 0.3389, 0.6313, 0.3213, 0.6319, 0.329, 0.3544, 0.3479, 0.3612, 0.3435, 0.3714, 0.323, 0.3671, 0.6356, 0.676, 0.6114, 0.6682, 0.6319, 0.6495, 0.638, 0.6623, 0.3113, 0.3428, 0.329, 0.3544, 0.323, 0.3671, 0.2999, 0.3576, 0.3631, 0.3813, 0.3849, 0.388, 0.3843, 0.3927, 0.361, 0.3898, 0.3389, 0.6313, 0.353, 0.6383, 0.3423, 0.6448, 0.3262, 0.6509, 0.3435, 0.3714, 0.3631, 0.3813, 0.361, 0.3898, 0.3409, 0.3829, 0.3213, 0.6319, 0.3389, 0.6313, 0.3262, 0.6509, 0.3097, 0.6436, 0.323, 0.3671, 0.3435, 0.3714, 0.3409, 0.3829, 0.3176, 0.3809, 0.3076, 0.6207, 0.3213, 0.6319, 0.3097, 0.6436, 0.2926, 0.6315, 0.2999, 0.3576, 0.323, 0.3671, 0.3176, 0.3809, 0.2864, 0.377, 0.296, 0.6047, 0.3076, 0.6207, 0.2926, 0.6315, 0.2858, 0.6101, 0.2723, 0.3477, 0.2999, 0.3576, 0.2864, 0.377, 0.2639, 0.3679, 0.2873, 0.5879, 0.296, 0.6047, 0.2858, 0.6101, 0.2823, 0.5895, 0.7039, 0.608, 0.7117, 0.6416, 0.6941, 0.6495, 0.6902, 0.6168, 0.2796, 0.5708, 0.2873, 0.5879, 0.2823, 0.5895, 0.2772, 0.5714, 0.7066, 0.5897, 0.7039, 0.608, 0.6902, 0.6168, 0.6937, 0.5922, 0.3849, 0.388, 0.41, 0.3948, 0.3843, 0.3927, 0.2735, 0.5534, 0.2796, 0.5708, 0.2772, 0.5714, 0.7101, 0.5757, 0.7066, 0.5897, 0.6937, 0.5922, 0.6962, 0.5777, 0.2639, 0.3679, 0.2864, 0.377, 0.285, 0.3951, 0.2623, 0.3911, 0.2823, 0.5895, 0.2858, 0.6101, 0.2759, 0.6124, 0.2776, 0.5892, 0.6902, 0.6168, 0.6941, 0.6495, 0.6672, 0.6494, 0.6725, 0.623, 0.6895, 0.4703, 0.6936, 0.4837, 0.6867, 0.4832, 0.686, 0.47, 0.6937, 0.5922, 0.6902, 0.6168, 0.6725, 0.623, 0.6734, 0.5996, 0.3843, 0.3927, 0.41, 0.3948, 0.3846, 0.3979, 0.2735, 0.5534, 0.2772, 0.5714, 0.2748, 0.5713, 0.6962, 0.5777, 0.6937, 0.5922, 0.6734, 0.5996, 0.6774, 0.5776, 0.361, 0.3898, 0.3843, 0.3927, 0.3846, 0.3979, 0.3606, 0.3988, 0.7018, 0.5606, 0.6962, 0.5777, 0.6774, 0.5776, 0.6825, 0.557, 0.3409, 0.3829, 0.361, 0.3898, 0.3606, 0.3988, 0.3401, 0.3946, 0.7045, 0.5373, 0.7018, 0.5606, 0.6825, 0.557, 0.687, 0.5354, 0.3176, 0.3809, 0.3409, 0.3829, 0.3401, 0.3946, 0.3146, 0.3959, 0.705, 0.5118, 0.7045, 0.5373, 0.687, 0.5354, 0.6884, 0.5106, 0.2864, 0.377, 0.3176, 0.3809, 0.3146, 0.3959, 0.285, 0.3951, 0.6984, 0.4963, 0.705, 0.5118, 0.6884, 0.5106, 0.6888, 0.4938, 0.6825, 0.557, 0.6774, 0.5776, 0.6578, 0.5708, 0.6618, 0.5504, 0.3401, 0.3946, 0.3606, 0.3988, 0.362, 0.4071, 0.3413, 0.406, 0.687, 0.5354, 0.6825, 0.557, 0.6618, 0.5504, 0.6665, 0.5305, 0.3146, 0.3959, 0.3401, 0.3946, 0.3413, 0.406, 0.3163, 0.4091, 0.6884, 0.5106, 0.687, 0.5354, 0.6665, 0.5305, 0.672, 0.5101, 0.285, 0.3951, 0.3146, 0.3959, 0.3163, 0.4091, 0.2889, 0.416, 0.6888, 0.4938, 0.6884, 0.5106, 0.672, 0.5101, 0.6771, 0.4938, 0.2623, 0.3911, 0.285, 0.3951, 0.2889, 0.416, 0.2623, 0.4147, 0.6699, 0.4344, 0.6535, 0.4344, 0.6539, 0.4229, 0.6694, 0.4275, 0.6725, 0.623, 0.6672, 0.6494, 0.6397, 0.6495, 0.6463, 0.6179, 0.686, 0.47, 0.6867, 0.4832, 0.6795, 0.4822, 0.6825, 0.4694, 0.6734, 0.5996, 0.6725, 0.623, 0.6463, 0.6179, 0.6515, 0.5907, 0.3846, 0.3979, 0.41, 0.3948, 0.3858, 0.403, 0.2735, 0.5534, 0.2748, 0.5713, 0.2723, 0.5705, 0.6774, 0.5776, 0.6734, 0.5996, 0.6515, 0.5907, 0.6578, 0.5708, 0.3606, 0.3988, 0.3846, 0.3979, 0.3858, 0.403, 0.362, 0.4071, 0.6694, 0.4275, 0.6539, 0.4229, 0.6572, 0.4122, 0.6697, 0.421, 0.6463, 0.6179, 0.6397, 0.6495, 0.614, 0.6455, 0.6247, 0.605, 0.6825, 0.4694, 0.6795, 0.4822, 0.6726, 0.4805, 0.6791, 0.4683, 0.6515, 0.5907, 0.6463, 0.6179, 0.6247, 0.605, 0.6339, 0.5824, 0.3858, 0.403, 0.41, 0.3948, 0.3879, 0.4073, 0.2735, 0.5534, 0.2723, 0.5705, 0.27, 0.5691, 0.6578, 0.5708, 0.6515, 0.5907, 0.6339, 0.5824, 0.639, 0.5646, 0.362, 0.4071, 0.3858, 0.403, 0.3879, 0.4073, 0.3653, 0.414, 0.6618, 0.5504, 0.6578, 0.5708, 0.639, 0.5646, 0.6442, 0.544, 0.3413, 0.406, 0.362, 0.4071, 0.3653, 0.414, 0.3446, 0.4171, 0.6665, 0.5305, 0.6618, 0.5504, 0.6442, 0.544, 0.6503, 0.5245, 0.3163, 0.4091, 0.3413, 0.406, 0.3446, 0.4171, 0.3214, 0.4229, 0.672, 0.5101, 0.6665, 0.5305, 0.6503, 0.5245, 0.6585, 0.5065, 0.2889, 0.416, 0.3163, 0.4091, 0.3214, 0.4229, 0.2976, 0.4353, 0.6771, 0.4938, 0.672, 0.5101, 0.6585, 0.5065, 0.666, 0.4926, 0.2623, 0.4147, 0.2889, 0.416, 0.2976, 0.4353, 0.2653, 0.4344, 0.6503, 0.5245, 0.6442, 0.544, 0.6269, 0.5386, 0.6358, 0.5178, 0.3214, 0.4229, 0.3446, 0.4171, 0.3499, 0.4284, 0.3273, 0.4397, 0.6585, 0.5065, 0.6503, 0.5245, 0.6358, 0.5178, 0.6458, 0.5022, 0.2976, 0.4353, 0.3214, 0.4229, 0.3273, 0.4397, 0.3089, 0.4468, 0.666, 0.4926, 0.6585, 0.5065, 0.6458, 0.5022, 0.6563, 0.49, 0.2653, 0.4344, 0.2976, 0.4353, 0.3089, 0.4468, 0.2736, 0.4552, 0.6726, 0.4805, 0.666, 0.4926, 0.6563, 0.49, 0.6663, 0.4779, 0.6247, 0.605, 0.614, 0.6455, 0.5859, 0.6412, 0.5979, 0.6003, 0.6791, 0.4683, 0.6726, 0.4805, 0.6663, 0.4779, 0.6759, 0.467, 0.6339, 0.5824, 0.6247, 0.605, 0.5979, 0.6003, 0.6157, 0.5765, 0.3879, 0.4073, 0.41, 0.3948, 0.391, 0.4108, 0.2735, 0.5534, 0.27, 0.5691, 0.2678, 0.567, 0.639, 0.5646, 0.6339, 0.5824, 0.6157, 0.5765, 0.621, 0.5598, 0.3653, 0.414, 0.3879, 0.4073, 0.391, 0.4108, 0.3703, 0.4187, 0.6442, 0.544, 0.639, 0.5646, 0.621, 0.5598, 0.6269, 0.5386, 0.3446, 0.4171, 0.3653, 0.414, 0.3703, 0.4187, 0.3499, 0.4284, 0.6759, 0.467, 0.6663, 0.4779, 0.6607, 0.4748, 0.673, 0.4654, 0.6157, 0.5765, 0.5979, 0.6003, 0.5901, 0.5867, 0.5998, 0.5687, 0.391, 0.4108, 0.41, 0.3948, 0.3948, 0.4134, 0.2735, 0.5534, 0.2678, 0.567, 0.2659, 0.5644, 0.621, 0.5598, 0.6157, 0.5765, 0.5998, 0.5687, 0.6037, 0.5538, 0.3703, 0.4187, 0.391, 0.4108, 0.3948, 0.4134, 0.3769, 0.4213, 0.6269, 0.5386, 0.621, 0.5598, 0.6037, 0.5538, 0.6119, 0.5337, 0.3499, 0.4284, 0.3703, 0.4187, 0.3769, 0.4213, 0.358, 0.4385, 0.6358, 0.5178, 0.6269, 0.5386, 0.6119, 0.5337, 0.6218, 0.51, 0.3273, 0.4397, 0.3499, 0.4284, 0.358, 0.4385, 0.3369, 0.4525, 0.6458, 0.5022, 0.6358, 0.5178, 0.6218, 0.51, 0.6349, 0.4964, 0.3089, 0.4468, 0.3273, 0.4397, 0.3369, 0.4525, 0.3193, 0.4609, 0.6563, 0.49, 0.6458, 0.5022, 0.6349, 0.4964, 0.6483, 0.4862, 0.5974, 0.4469, 0.5614, 0.4493, 0.5518, 0.4504, 0.5717, 0.4265, 0.6663, 0.4779, 0.6563, 0.49, 0.6483, 0.4862, 0.6607, 0.4748, 0.6016, 0.404, 0.5974, 0.4469, 0.5717, 0.4265, 0.5814, 0.394, 0.3369, 0.4525, 0.358, 0.4385, 0.3695, 0.4449, 0.3531, 0.4602, 0.595, 0.2943, 0.6016, 0.3105, 0.5845, 0.3094, 0.581, 0.2926, 0.5518, 0.4504, 0.5331, 0.459, 0.5175, 0.4568, 0.5361, 0.4428, 0.4372, 0.5286, 0.4372, 0.5465, 0.425, 0.5471, 0.4304, 0.531, 0.5717, 0.4265, 0.5518, 0.4504, 0.5361, 0.4428, 0.5501, 0.4144, 0.6607, 0.4748, 0.6483, 0.4862, 0.6416, 0.4814, 0.6559, 0.4713, 0.5814, 0.394, 0.5717, 0.4265, 0.5501, 0.4144, 0.562, 0.3852, 0.673, 0.4654, 0.6607, 0.4748, 0.6559, 0.4713, 0.6706, 0.4636, 0.5807, 0.3741, 0.5814, 0.394, 0.562, 0.3852, 0.5688, 0.3672, 0.3948, 0.4134, 0.41, 0.3948, 0.399, 0.4153, 0.2735, 0.5534, 0.2659, 0.5644, 0.2643, 0.5614, 0.6037, 0.5538, 0.5998, 0.5687, 0.5838, 0.5566, 0.59, 0.5461, 0.3769, 0.4213, 0.3948, 0.4134, 0.399, 0.4153, 0.3843, 0.4236, 0.5966, 0.3363, 0.5855, 0.3584, 0.5739, 0.3552, 0.5777, 0.3346, 0.358, 0.4385, 0.3769, 0.4213, 0.3843, 0.4236, 0.3695, 0.4449, 0.6016, 0.3105, 0.5966, 0.3363, 0.5777, 0.3346, 0.5845, 0.3094, 0.5688, 0.3672, 0.562, 0.3852, 0.54, 0.3765, 0.547, 0.3607, 0.399, 0.4153, 0.41, 0.3948, 0.4038, 0.4165, 0.2735, 0.5534, 0.2643, 0.5614, 0.2632, 0.5581, 0.5739, 0.3552, 0.5688, 0.3672, 0.547, 0.3607, 0.5557, 0.3482, 0.3843, 0.4236, 0.399, 0.4153, 0.4038, 0.4165, 0.3928, 0.4273, 0.5777, 0.3346, 0.5739, 0.3552, 0.5557, 0.3482, 0.5574, 0.3318, 0.3695, 0.4449, 0.3843, 0.4236, 0.3928, 0.4273, 0.3839, 0.455, 0.5845, 0.3094, 0.5777, 0.3346, 0.5574, 0.3318, 0.5621, 0.3136, 0.3531, 0.4602, 0.3695, 0.4449, 0.3839, 0.455, 0.3759, 0.4728, 0.581, 0.2926, 0.5845, 0.3094, 0.5621, 0.3136, 0.5672, 0.2911, 0.5361, 0.4428, 0.5175, 0.4568, 0.4953, 0.4597, 0.5162, 0.434, 0.5759, 0.2791, 0.581, 0.2926, 0.5672, 0.2911, 0.5677, 0.2756, 0.5501, 0.4144, 0.5361, 0.4428, 0.5162, 0.434, 0.5315, 0.4129, 0.6559, 0.4713, 0.6416, 0.4814, 0.6363, 0.476, 0.6522, 0.4675, 0.562, 0.3852, 0.5501, 0.4144, 0.5315, 0.4129, 0.54, 0.3765, 0.6706, 0.4636, 0.6559, 0.4713, 0.6522, 0.4675, 0.6687, 0.4617, 0.5672, 0.2911, 0.5621, 0.3136, 0.548, 0.3093, 0.5548, 0.2887, 0.5162, 0.434, 0.4953, 0.4597, 0.4767, 0.4561, 0.4921, 0.4282, 0.5677, 0.2756, 0.5672, 0.2911, 0.5548, 0.2887, 0.5589, 0.2718, 0.5315, 0.4129, 0.5162, 0.434, 0.4921, 0.4282, 0.5099, 0.3982, 0.6522, 0.4675, 0.6363, 0.476, 0.6329, 0.4706, 0.6498, 0.4636, 0.54, 0.3765, 0.5315, 0.4129, 0.5099, 0.3982, 0.5217, 0.366, 0.6687, 0.4617, 0.6522, 0.4675, 0.6498, 0.4636, 0.6674, 0.4597, 0.547, 0.3607, 0.54, 0.3765, 0.5217, 0.366, 0.528, 0.3557, 0.4038, 0.4165, 0.41, 0.3948, 0.4089, 0.4169, 0.2735, 0.5534, 0.2632, 0.5581, 0.2625, 0.5546, 0.5557, 0.3482, 0.547, 0.3607, 0.528, 0.3557, 0.538, 0.3404, 0.3928, 0.4273, 0.4038, 0.4165, 0.4089, 0.4169, 0.4028, 0.4316, 0.6285, 0.4137, 0.6515, 0.4122, 0.6535, 0.4255, 0.6293, 0.4259, 0.3839, 0.455, 0.3928, 0.4273, 0.4028, 0.4316, 0.4006, 0.4602, 0.5621, 0.3136, 0.5574, 0.3318, 0.5421, 0.324, 0.548, 0.3093, 0.3759, 0.4728, 0.3839, 0.455, 0.4006, 0.4602, 0.395, 0.4759, 0.4089, 0.4169, 0.41, 0.3948, 0.4139, 0.4162, 0.2735, 0.5534, 0.2625, 0.5546, 0.2623, 0.551, 0.538, 0.3404, 0.528, 0.3557, 0.5125, 0.3469, 0.521, 0.3275, 0.4028, 0.4316, 0.4089, 0.4169, 0.4139, 0.4162, 0.4129, 0.4332, 0.6293, 0.4259, 0.6535, 0.4255, 0.6502, 0.4409, 0.6269, 0.4409, 0.4006, 0.4602, 0.4028, 0.4316, 0.4129, 0.4332, 0.4154, 0.4579, 0.548, 0.3093, 0.5421, 0.324, 0.5294, 0.3117, 0.5356, 0.301, 0.4782, 0.6845, 0.4629, 0.6658, 0.4694, 0.6658, 0.4921, 0.6796, 0.5548, 0.2887, 0.548, 0.3093, 0.5356, 0.301, 0.5428, 0.2844, 0.4921, 0.4282, 0.4767, 0.4561, 0.4612, 0.4425, 0.4715, 0.4195, 0.5589, 0.2718, 0.5548, 0.2887, 0.5428, 0.2844, 0.5497, 0.2678, 0.5099, 0.3982, 0.4921, 0.4282, 0.4715, 0.4195, 0.4877, 0.3852, 0.6016, 0.35, 0.6019, 0.3322, 0.6085, 0.3317, 0.6059, 0.3495, 0.5217, 0.366, 0.5099, 0.3982, 0.4877, 0.3852, 0.5034, 0.362, 0.6045, 0.3681, 0.6016, 0.35, 0.6059, 0.3495, 0.6067, 0.3678, 0.528, 0.3557, 0.5217, 0.366, 0.5034, 0.362, 0.5125, 0.3469, 0.4715, 0.4195, 0.4612, 0.4425, 0.4472, 0.4246, 0.4517, 0.403, 0.5497, 0.2678, 0.5428, 0.2844, 0.5317, 0.277, 0.5407, 0.2629, 0.4877, 0.3852, 0.4715, 0.4195, 0.4517, 0.403, 0.4647, 0.3754, 0.6059, 0.3495, 0.6085, 0.3317, 0.6151, 0.3328, 0.6105, 0.3503, 0.5034, 0.362, 0.4877, 0.3852, 0.4647, 0.3754, 0.4803, 0.3561, 0.6067, 0.3678, 0.6059, 0.3495, 0.6105, 0.3503, 0.609, 0.3682, 0.5125, 0.3469, 0.5034, 0.362, 0.4803, 0.3561, 0.4954, 0.3395, 0.4139, 0.4162, 0.41, 0.3948, 0.4184, 0.4145, 0.6102, 0.3855, 0.6067, 0.3678, 0.609, 0.3682, 0.521, 0.3275, 0.5125, 0.3469, 0.4954, 0.3395, 0.5053, 0.3139, 0.4129, 0.4332, 0.4139, 0.4162, 0.4184, 0.4145, 0.4223, 0.4304, 0.5294, 0.3117, 0.521, 0.3275, 0.5053, 0.3139, 0.5149, 0.3014, 0.4154, 0.4579, 0.4129, 0.4332, 0.4223, 0.4304, 0.4284, 0.4511, 0.5356, 0.301, 0.5294, 0.3117, 0.5149, 0.3014, 0.523, 0.2908, 0.4921, 0.6796, 0.4694, 0.6658, 0.4767, 0.6613, 0.5045, 0.6654, 0.5428, 0.2844, 0.5356, 0.301, 0.523, 0.2908, 0.5317, 0.277, 0.5053, 0.3139, 0.4954, 0.3395, 0.4773, 0.3293, 0.488, 0.3038, 0.4592, 0.6363, 0.441, 0.6161, 0.4432, 0.6138, 0.463, 0.6306, 0.5149, 0.3014, 0.5053, 0.3139, 0.488, 0.3038, 0.5005, 0.2921, 0.4284, 0.4511, 0.4223, 0.4304, 0.4304, 0.4236, 0.441, 0.441, 0.523, 0.2908, 0.5149, 0.3014, 0.5005, 0.2921, 0.511, 0.2799, 0.5045, 0.6654, 0.4767, 0.6613, 0.4832, 0.6533, 0.5111, 0.6486, 0.5317, 0.277, 0.523, 0.2908, 0.511, 0.2799, 0.5215, 0.2683, 0.5356, 0.6719, 0.5045, 0.6654, 0.5111, 0.6486, 0.5356, 0.6432, 0.5407, 0.2629, 0.5317, 0.277, 0.5215, 0.2683, 0.5322, 0.2577, 0.5605, 0.6601, 0.5356, 0.6719, 0.5356, 0.6432, 0.5622, 0.64, 0.6105, 0.3503, 0.6151, 0.3328, 0.6217, 0.3354, 0.6153, 0.3523, 0.4803, 0.3561, 0.4647, 0.3754, 0.4509, 0.3628, 0.4637, 0.3452, 0.609, 0.3682, 0.6105, 0.3503, 0.6153, 0.3523, 0.6115, 0.3692, 0.4954, 0.3395, 0.4803, 0.3561, 0.4637, 0.3452, 0.4773, 0.3293, 0.4184, 0.4145, 0.41, 0.3948, 0.4222, 0.4116, 0.6102, 0.3855, 0.609, 0.3682, 0.6115, 0.3692, 0.6217, 0.3354, 0.6312, 0.3199, 0.6389, 0.3249, 0.6285, 0.34, 0.5622, 0.64, 0.5356, 0.6432, 0.5346, 0.621, 0.563, 0.6205, 0.6153, 0.3523, 0.6217, 0.3354, 0.6285, 0.34, 0.6201, 0.3555, 0.4637, 0.3452, 0.4509, 0.3628, 0.441, 0.3511, 0.4444, 0.3319, 0.6115, 0.3692, 0.6153, 0.3523, 0.6201, 0.3555, 0.6139, 0.3709, 0.4773, 0.3293, 0.4637, 0.3452, 0.4444, 0.3319, 0.4559, 0.3105, 0.4222, 0.4116, 0.41, 0.3948, 0.4253, 0.4077, 0.6102, 0.3855, 0.6115, 0.3692, 0.6139, 0.3709, 0.488, 0.3038, 0.4773, 0.3293, 0.4559, 0.3105, 0.4705, 0.2944, 0.463, 0.6306, 0.4432, 0.6138, 0.4453, 0.6105, 0.4672, 0.6218, 0.6514, 0.2891, 0.6611, 0.2677, 0.677, 0.2782, 0.6635, 0.2977, 0.4832, 0.6533, 0.463, 0.6306, 0.4672, 0.6218, 0.4903, 0.6307, 0.511, 0.2799, 0.5005, 0.2921, 0.4873, 0.2847, 0.4994, 0.272, 0.6042, 0.4157, 0.6269, 0.4122, 0.6269, 0.4333, 0.6016, 0.4398, 0.5215, 0.2683, 0.511, 0.2799, 0.4994, 0.272, 0.5117, 0.2612, 0.5356, 0.6432, 0.5111, 0.6486, 0.5101, 0.6253, 0.5346, 0.621, 0.6635, 0.2977, 0.677, 0.2782, 0.6896, 0.2951, 0.6748, 0.3083, 0.4903, 0.6307, 0.4672, 0.6218, 0.4701, 0.6117, 0.4933, 0.6154, 0.6507, 0.3109, 0.6635, 0.2977, 0.6748, 0.3083, 0.6608, 0.3201, 0.6016, 0.4398, 0.6269, 0.4333, 0.6253, 0.4483, 0.6045, 0.4548, 0.6389, 0.3249, 0.6507, 0.3109, 0.6608, 0.3201, 0.6474, 0.3328, 0.5346, 0.621, 0.5101, 0.6253, 0.5119, 0.6092, 0.5339, 0.6026, 0.6285, 0.34, 0.6389, 0.3249, 0.6474, 0.3328, 0.6353, 0.3461, 0.563, 0.6205, 0.5346, 0.621, 0.5339, 0.6026, 0.5593, 0.5989, 0.6201, 0.3555, 0.6285, 0.34, 0.6353, 0.3461, 0.6248, 0.3597, 0.5838, 0.6168, 0.563, 0.6205, 0.5593, 0.5989, 0.581, 0.597, 0.6139, 0.3709, 0.6201, 0.3555, 0.6248, 0.3597, 0.6163, 0.373, 0.6937, 0.2649, 0.7124, 0.2577, 0.7219, 0.277, 0.7045, 0.2855, 0.4253, 0.4077, 0.41, 0.3948, 0.4276, 0.403, 0.6102, 0.3855, 0.6139, 0.3709, 0.6163, 0.373, 0.677, 0.2782, 0.6937, 0.2649, 0.7045, 0.2855, 0.6896, 0.2951, 0.4672, 0.6218, 0.4453, 0.6105, 0.4474, 0.6063, 0.4701, 0.6117, 0.6248, 0.3597, 0.6353, 0.3461, 0.6415, 0.3536, 0.629, 0.3649, 0.581, 0.597, 0.5593, 0.5989, 0.5573, 0.5837, 0.578, 0.58, 0.6163, 0.373, 0.6248, 0.3597, 0.629, 0.3649, 0.6185, 0.3757, 0.7045, 0.2855, 0.7219, 0.277, 0.7327, 0.2935, 0.7155, 0.3029, 0.4276, 0.403, 0.41, 0.3948, 0.4292, 0.3978, 0.6102, 0.3855, 0.6163, 0.373, 0.6185, 0.3757, 0.6896, 0.2951, 0.7045, 0.2855, 0.7155, 0.3029, 0.7, 0.3116, 0.4701, 0.6117, 0.4474, 0.6063, 0.4491, 0.6015, 0.4711, 0.602, 0.6748, 0.3083, 0.6896, 0.2951, 0.7, 0.3116, 0.6851, 0.3211, 0.4933, 0.6154, 0.4701, 0.6117, 0.4711, 0.602, 0.4921, 0.5992, 0.6608, 0.3201, 0.6748, 0.3083, 0.6851, 0.3211, 0.6701, 0.3313, 0.5119, 0.6092, 0.4933, 0.6154, 0.4921, 0.5992, 0.5123, 0.5931, 0.6474, 0.3328, 0.6608, 0.3201, 0.6701, 0.3313, 0.6553, 0.3423, 0.5339, 0.6026, 0.5119, 0.6092, 0.5123, 0.5931, 0.5352, 0.5856, 0.6353, 0.3461, 0.6474, 0.3328, 0.6553, 0.3423, 0.6415, 0.3536, 0.5593, 0.5989, 0.5339, 0.6026, 0.5352, 0.5856, 0.5573, 0.5837, 0.6482, 0.6495, 0.6672, 0.6566, 0.6642, 0.6651, 0.6419, 0.6617, 0.6701, 0.3313, 0.6851, 0.3211, 0.6942, 0.3353, 0.6782, 0.344, 0.5123, 0.5931, 0.4921, 0.5992, 0.4905, 0.5857, 0.5111, 0.5788, 0.6553, 0.3423, 0.6701, 0.3313, 0.6782, 0.344, 0.6623, 0.3531, 0.5352, 0.5856, 0.5123, 0.5931, 0.5111, 0.5788, 0.5319, 0.5719, 0.6415, 0.3536, 0.6553, 0.3423, 0.6623, 0.3531, 0.6469, 0.3621, 0.5573, 0.5837, 0.5352, 0.5856, 0.5319, 0.5719, 0.552, 0.5678, 0.629, 0.3649, 0.6415, 0.3536, 0.6469, 0.3621, 0.6328, 0.3707, 0.578, 0.58, 0.5573, 0.5837, 0.552, 0.5678, 0.5701, 0.5616, 0.6185, 0.3757, 0.629, 0.3649, 0.6328, 0.3707, 0.6204, 0.3787, 0.7155, 0.3029, 0.7327, 0.2935, 0.7377, 0.3129, 0.7242, 0.3196, 0.4292, 0.3978, 0.41, 0.3948, 0.4303, 0.3925, 0.6102, 0.3855, 0.6185, 0.3757, 0.6204, 0.3787, 0.7, 0.3116, 0.7155, 0.3029, 0.7242, 0.3196, 0.7095, 0.3271, 0.4711, 0.602, 0.4491, 0.6015, 0.4501, 0.5964, 0.4709, 0.5929, 0.6851, 0.3211, 0.7, 0.3116, 0.7095, 0.3271, 0.6942, 0.3353, 0.5701, 0.5616, 0.552, 0.5678, 0.5455, 0.5517, 0.5637, 0.545, 0.6204, 0.3787, 0.6328, 0.3707, 0.6359, 0.3771, 0.622, 0.3819, 0.5838, 0.5529, 0.5701, 0.5616, 0.5637, 0.545, 0.5778, 0.5365, 0.4303, 0.3925, 0.41, 0.3948, 0.4309, 0.3879, 0.2735, 0.5534, 0.2701, 0.5357, 0.2725, 0.5351, 0.7095, 0.3271, 0.7242, 0.3196, 0.732, 0.3364, 0.7174, 0.3433, 0.4709, 0.5929, 0.4501, 0.5964, 0.4501, 0.5917, 0.4694, 0.5845, 0.6942, 0.3353, 0.7095, 0.3271, 0.7174, 0.3433, 0.7016, 0.3505, 0.6419, 0.6617, 0.6642, 0.6651, 0.662, 0.6733, 0.6385, 0.6733, 0.6782, 0.344, 0.6942, 0.3353, 0.7016, 0.3505, 0.6849, 0.3577, 0.5111, 0.5788, 0.4905, 0.5857, 0.4878, 0.574, 0.508, 0.5656, 0.6623, 0.3531, 0.6782, 0.344, 0.6849, 0.3577, 0.668, 0.3648, 0.5319, 0.5719, 0.5111, 0.5788, 0.508, 0.5656, 0.5278, 0.5581, 0.6469, 0.3621, 0.6623, 0.3531, 0.668, 0.3648, 0.6514, 0.3713, 0.552, 0.5678, 0.5319, 0.5719, 0.5278, 0.5581, 0.5455, 0.5517, 0.6328, 0.3707, 0.6469, 0.3621, 0.6514, 0.3713, 0.6359, 0.3771, 0.6849, 0.3577, 0.7016, 0.3505, 0.7072, 0.3663, 0.6899, 0.372, 0.508, 0.5656, 0.4878, 0.574, 0.4832, 0.5638, 0.5024, 0.5538, 0.668, 0.3648, 0.6849, 0.3577, 0.6899, 0.372, 0.6722, 0.3769, 0.5278, 0.5581, 0.508, 0.5656, 0.5024, 0.5538, 0.5223, 0.5453, 0.6514, 0.3713, 0.668, 0.3648, 0.6722, 0.3769, 0.6548, 0.3808, 0.5455, 0.5517, 0.5278, 0.5581, 0.5223, 0.5453, 0.5383, 0.5371, 0.6359, 0.3771, 0.6514, 0.3713, 0.6548, 0.3808, 0.6382, 0.3836, 0.5637, 0.545, 0.5455, 0.5517, 0.5383, 0.5371, 0.5554, 0.5289, 0.622, 0.3819, 0.6359, 0.3771, 0.6382, 0.3836, 0.6232, 0.3852, 0.5778, 0.5365, 0.5637, 0.545, 0.5554, 0.5289, 0.5697, 0.5202, 0.4309, 0.3879, 0.41, 0.3948, 0.4308, 0.3838, 0.2735, 0.5534, 0.2725, 0.5351, 0.2749, 0.5352, 0.7174, 0.3433, 0.732, 0.3364, 0.7377, 0.3536, 0.7233, 0.3601, 0.4694, 0.5845, 0.4501, 0.5917, 0.449, 0.5873, 0.4666, 0.5771, 0.7016, 0.3505, 0.7174, 0.3433, 0.7233, 0.3601, 0.7072, 0.3663, 0.6385, 0.6733, 0.662, 0.6733, 0.6617, 0.6814, 0.638, 0.6845, 0.6232, 0.3852, 0.6382, 0.3836, 0.6396, 0.3901, 0.6239, 0.3885, 0.5697, 0.5202, 0.5554, 0.5289, 0.546, 0.5135, 0.5601, 0.5045, 0.4308, 0.3838, 0.41, 0.3948, 0.4294, 0.38, 0.2735, 0.5534, 0.2749, 0.5352, 0.2774, 0.536, 0.5823, 0.5121, 0.5697, 0.5202, 0.5601, 0.5045, 0.5729, 0.4967, 0.4666, 0.5771, 0.449, 0.5873, 0.4476, 0.5831, 0.4622, 0.5707, 0.7072, 0.3663, 0.7233, 0.3601, 0.727, 0.3768, 0.7106, 0.3821, 0.638, 0.6845, 0.6617, 0.6814, 0.6648, 0.6898, 0.6387, 0.6947, 0.6899, 0.372, 0.7072, 0.3663, 0.7106, 0.3821, 0.693, 0.3861, 0.5024, 0.5538, 0.4832, 0.5638, 0.4778, 0.5551, 0.4957, 0.5438, 0.6722, 0.3769, 0.6899, 0.372, 0.693, 0.3861, 0.6749, 0.3889, 0.5223, 0.5453, 0.5024, 0.5538, 0.4957, 0.5438, 0.5149, 0.5337, 0.6548, 0.3808, 0.6722, 0.3769, 0.6749, 0.3889, 0.6568, 0.3903, 0.5383, 0.5371, 0.5223, 0.5453, 0.5149, 0.5337, 0.5307, 0.5233, 0.6382, 0.3836, 0.6548, 0.3808, 0.6568, 0.3903, 0.6396, 0.3901, 0.5554, 0.5289, 0.5383, 0.5371, 0.5307, 0.5233, 0.546, 0.5135, 0.4957, 0.5438, 0.4778, 0.5551, 0.4726, 0.5477, 0.4891, 0.5351, 0.6749, 0.3889, 0.693, 0.3861, 0.6941, 0.3997, 0.6758, 0.4005, 0.5149, 0.5337, 0.4957, 0.5438, 0.4891, 0.5351, 0.5048, 0.5232, 0.6568, 0.3903, 0.6749, 0.3889, 0.6758, 0.4005, 0.6575, 0.3993, 0.5307, 0.5233, 0.5149, 0.5337, 0.5048, 0.5232, 0.5206, 0.5107, 0.6396, 0.3901, 0.6568, 0.3903, 0.6575, 0.3993, 0.6401, 0.3964, 0.546, 0.5135, 0.5307, 0.5233, 0.5206, 0.5107, 0.5352, 0.4993, 0.6239, 0.3885, 0.6396, 0.3901, 0.6401, 0.3964, 0.6241, 0.3917, 0.5601, 0.5045, 0.546, 0.5135, 0.5352, 0.4993, 0.5492, 0.49, 0.4294, 0.38, 0.41, 0.3948, 0.4268, 0.3764, 0.2735, 0.5534, 0.2774, 0.536, 0.2797, 0.5374, 0.5729, 0.4967, 0.5601, 0.5045, 0.5492, 0.49, 0.5622, 0.4825, 0.4622, 0.5707, 0.4476, 0.5831, 0.4462, 0.5789, 0.456, 0.5649, 0.7106, 0.3821, 0.727, 0.3768, 0.7283, 0.3929, 0.7118, 0.3972, 0.6387, 0.6947, 0.6648, 0.6898, 0.6672, 0.6977, 0.6394, 0.7036, 0.693, 0.3861, 0.7106, 0.3821, 0.7118, 0.3972, 0.6941, 0.3997, 0.5492, 0.49, 0.5352, 0.4993, 0.5234, 0.4866, 0.5373, 0.4773, 0.4268, 0.3764, 0.41, 0.3948, 0.4231, 0.3732, 0.2735, 0.5534, 0.2797, 0.5374, 0.2819, 0.5395, 0.5622, 0.4825, 0.5492, 0.49, 0.5373, 0.4773, 0.5505, 0.47, 0.441, 0.3597, 0.4268, 0.3764, 0.4231, 0.3732, 0.4345, 0.3544, 0.7118, 0.3972, 0.7283, 0.3929, 0.7271, 0.4075, 0.7107, 0.411, 0.4726, 0.5477, 0.456, 0.5649, 0.4519, 0.5583, 0.4662, 0.541, 0.6941, 0.3997, 0.7118, 0.3972, 0.7107, 0.411, 0.6931, 0.4122, 0.4891, 0.5351, 0.4726, 0.5477, 0.4662, 0.541, 0.4825, 0.5265, 0.6758, 0.4005, 0.6941, 0.3997, 0.6931, 0.4122, 0.6749, 0.411, 0.5048, 0.5232, 0.4891, 0.5351, 0.4825, 0.5265, 0.4937, 0.5127, 0.2989, 0.5067, 0.3111, 0.4931, 0.319, 0.5005, 0.3051, 0.5125, 0.5206, 0.5107, 0.5048, 0.5232, 0.4937, 0.5127, 0.5088, 0.5002, 0.2883, 0.5216, 0.2989, 0.5067, 0.3051, 0.5125, 0.2925, 0.5257, 0.5352, 0.4993, 0.5206, 0.5107, 0.5088, 0.5002, 0.5234, 0.4866, 0.2797, 0.5374, 0.2883, 0.5216, 0.2925, 0.5257, 0.2819, 0.5395, 0.319, 0.5005, 0.3338, 0.4902, 0.3419, 0.5012, 0.3259, 0.5099, 0.4937, 0.5127, 0.4825, 0.5265, 0.4726, 0.5183, 0.4824, 0.5004, 0.3051, 0.5125, 0.319, 0.5005, 0.3259, 0.5099, 0.3105, 0.5199, 0.5088, 0.5002, 0.4937, 0.5127, 0.4824, 0.5004, 0.4961, 0.4872, 0.2925, 0.5257, 0.3051, 0.5125, 0.3105, 0.5199, 0.2963, 0.5307, 0.5234, 0.4866, 0.5088, 0.5002, 0.4961, 0.4872, 0.5109, 0.4755, 0.2819, 0.5395, 0.2925, 0.5257, 0.2963, 0.5307, 0.2838, 0.5421, 0.5373, 0.4773, 0.5234, 0.4866, 0.5109, 0.4755, 0.5249, 0.4668, 0.4231, 0.3732, 0.41, 0.3948, 0.4188, 0.3706, 0.2735, 0.5534, 0.2819, 0.5395, 0.2838, 0.5421, 0.5505, 0.47, 0.5373, 0.4773, 0.5249, 0.4668, 0.5384, 0.4597, 0.4345, 0.3544, 0.4231, 0.3732, 0.4188, 0.3706, 0.4271, 0.3503, 0.3489, 0.4819, 0.3637, 0.4759, 0.3733, 0.4889, 0.3579, 0.4941, 0.4662, 0.541, 0.4519, 0.5583, 0.448, 0.5527, 0.4584, 0.5342, 0.3338, 0.4902, 0.3489, 0.4819, 0.3579, 0.4941, 0.3419, 0.5012, 0.4825, 0.5265, 0.4662, 0.541, 0.4584, 0.5342, 0.4726, 0.5183, 0.2735, 0.5534, 0.2838, 0.5421, 0.2853, 0.5451, 0.3733, 0.4889, 0.3875, 0.4857, 0.3954, 0.5012, 0.3811, 0.504, 0.4271, 0.3503, 0.4188, 0.3706, 0.4144, 0.369, 0.4197, 0.3476, 0.3579, 0.4941, 0.3733, 0.4889, 0.3811, 0.504, 0.3652, 0.5084, 0.4584, 0.5342, 0.448, 0.5527, 0.4442, 0.5487, 0.4517, 0.5285, 0.3419, 0.5012, 0.3579, 0.4941, 0.3652, 0.5084, 0.3485, 0.514, 0.4726, 0.5183, 0.4584, 0.5342, 0.4517, 0.5285, 0.4618, 0.5103, 0.3259, 0.5099, 0.3419, 0.5012, 0.3485, 0.514, 0.3315, 0.5208, 0.4824, 0.5004, 0.4726, 0.5183, 0.4618, 0.5103, 0.4716, 0.4921, 0.3105, 0.5199, 0.3259, 0.5099, 0.3315, 0.5208, 0.3149, 0.5284, 0.4961, 0.4872, 0.4824, 0.5004, 0.4716, 0.4921, 0.4848, 0.4784, 0.2963, 0.5307, 0.3105, 0.5199, 0.3149, 0.5284, 0.2993, 0.5366, 0.5109, 0.4755, 0.4961, 0.4872, 0.4848, 0.4784, 0.4989, 0.4681, 0.2838, 0.5421, 0.2963, 0.5307, 0.2993, 0.5366, 0.2853, 0.5451, 0.3875, 0.4857, 0.4011, 0.4838, 0.4085, 0.4993, 0.3954, 0.5012, 0.4188, 0.3706, 0.41, 0.3948, 0.4144, 0.369, 0.3149, 0.5284, 0.3315, 0.5208, 0.3357, 0.5328, 0.3182, 0.5379, 0.4132, 0.2709, 0.4187, 0.2866, 0.4029, 0.2867, 0.3968, 0.2711, 0.2993, 0.5366, 0.3149, 0.5284, 0.3182, 0.5379, 0.3016, 0.5431, 0.4085, 0.4993, 0.4218, 0.4976, 0.425, 0.5154, 0.4135, 0.5167, 0.2853, 0.5451, 0.2993, 0.5366, 0.3016, 0.5431, 0.2865, 0.5484, 0.3954, 0.5012, 0.4085, 0.4993, 0.4135, 0.5167, 0.4013, 0.5182, 0.4144, 0.369, 0.41, 0.3948, 0.4101, 0.3683, 0.2735, 0.5534, 0.2853, 0.5451, 0.2865, 0.5484, 0.3811, 0.504, 0.3954, 0.5012, 0.4013, 0.5182, 0.3869, 0.5207, 0.4197, 0.3476, 0.4144, 0.369, 0.4101, 0.3683, 0.4112, 0.3464, 0.3652, 0.5084, 0.3811, 0.504, 0.3869, 0.5207, 0.3707, 0.5241, 0.4211, 0.3261, 0.4197, 0.3476, 0.4112, 0.3464, 0.4092, 0.325, 0.3485, 0.514, 0.3652, 0.5084, 0.3707, 0.5241, 0.3534, 0.5282, 0.4189, 0.3064, 0.4211, 0.3261, 0.4092, 0.325, 0.4068, 0.305, 0.3315, 0.5208, 0.3485, 0.514, 0.3534, 0.5282, 0.3357, 0.5328, 0.4187, 0.2866, 0.4189, 0.3064, 0.4068, 0.305, 0.4029, 0.2867, 0.4112, 0.3464, 0.4101, 0.3683, 0.4056, 0.3685, 0.4027, 0.3467, 0.3707, 0.5241, 0.3869, 0.5207, 0.3904, 0.5384, 0.3739, 0.5407, 0.4092, 0.325, 0.4112, 0.3464, 0.4027, 0.3467, 0.3984, 0.3259, 0.3534, 0.5282, 0.3707, 0.5241, 0.3739, 0.5407, 0.3564, 0.5431, 0.4068, 0.305, 0.4092, 0.325, 0.3984, 0.3259, 0.394, 0.3063, 0.3357, 0.5328, 0.3534, 0.5282, 0.3564, 0.5431, 0.3382, 0.5456, 0.4029, 0.2867, 0.4068, 0.305, 0.394, 0.3063, 0.3884, 0.2882, 0.3182, 0.5379, 0.3357, 0.5328, 0.3382, 0.5456, 0.3202, 0.5479, 0.3968, 0.2711, 0.4029, 0.2867, 0.3884, 0.2882, 0.3814, 0.2724, 0.3016, 0.5431, 0.3182, 0.5379, 0.3202, 0.5479, 0.3029, 0.55, 0.3897, 0.2577, 0.3968, 0.2711, 0.3814, 0.2724, 0.3739, 0.2589, 0.2865, 0.5484, 0.3016, 0.5431, 0.3029, 0.55, 0.2872, 0.5519, 0.4013, 0.5182, 0.4135, 0.5167, 0.4176, 0.5344, 0.4049, 0.5362, 0.4101, 0.3683, 0.41, 0.3948, 0.4056, 0.3685, 0.2735, 0.5534, 0.2865, 0.5484, 0.2872, 0.5519, 0.3869, 0.5207, 0.4013, 0.5182, 0.4049, 0.5362, 0.3904, 0.5384, 0.3814, 0.2724, 0.3884, 0.2882, 0.3737, 0.2927, 0.3657, 0.2762, 0.3029, 0.55, 0.3202, 0.5479, 0.3208, 0.558, 0.3034, 0.557, 0.3739, 0.2589, 0.3814, 0.2724, 0.3657, 0.2762, 0.3576, 0.2608, 0.2872, 0.5519, 0.3029, 0.55, 0.3034, 0.557, 0.2874, 0.5555, 0.4049, 0.5362, 0.4176, 0.5344, 0.4217, 0.5528, 0.4069, 0.5546, 0.4056, 0.3685, 0.41, 0.3948, 0.4013, 0.3696, 0.2735, 0.5534, 0.2872, 0.5519, 0.2874, 0.5555, 0.3904, 0.5384, 0.4049, 0.5362, 0.4069, 0.5546, 0.3906, 0.5559, 0.4027, 0.3467, 0.4056, 0.3685, 0.4013, 0.3696, 0.3953, 0.3488, 0.3739, 0.5407, 0.3904, 0.5384, 0.3906, 0.5559, 0.3746, 0.5573, 0.3984, 0.3259, 0.4027, 0.3467, 0.3953, 0.3488, 0.3884, 0.3286, 0.3564, 0.5431, 0.3739, 0.5407, 0.3746, 0.5573, 0.3567, 0.5579, 0.394, 0.3063, 0.3984, 0.3259, 0.3884, 0.3286, 0.3813, 0.3099, 0.3382, 0.5456, 0.3564, 0.5431, 0.3567, 0.5579, 0.3391, 0.5585, 0.3884, 0.2882, 0.394, 0.3063, 0.3813, 0.3099, 0.3737, 0.2927, 0.3202, 0.5479, 0.3382, 0.5456, 0.3391, 0.5585, 0.3208, 0.558, 0.3746, 0.5573, 0.3906, 0.5559, 0.3849, 0.5719, 0.3738, 0.574, 0.3884, 0.3286, 0.3953, 0.3488, 0.3884, 0.3522, 0.3787, 0.333, 0.3567, 0.5579, 0.3746, 0.5573, 0.3738, 0.574, 0.3562, 0.5726, 0.3813, 0.3099, 0.3884, 0.3286, 0.3787, 0.333, 0.3688, 0.3154, 0.3391, 0.5585, 0.3567, 0.5579, 0.3562, 0.5726, 0.3382, 0.571, 0.3737, 0.2927, 0.3813, 0.3099, 0.3688, 0.3154, 0.3591, 0.299, 0.3208, 0.558, 0.3391, 0.5585, 0.3382, 0.571, 0.3201, 0.5679, 0.3657, 0.2762, 0.3737, 0.2927, 0.3591, 0.299, 0.3497, 0.2828, 0.3034, 0.557, 0.3208, 0.558, 0.3201, 0.5679, 0.3029, 0.5638, 0.3576, 0.2608, 0.3657, 0.2762, 0.3497, 0.2828, 0.3411, 0.2687, 0.2874, 0.5555, 0.3034, 0.557, 0.3029, 0.5638, 0.2872, 0.5589, 0.4069, 0.5546, 0.4217, 0.5528, 0.4195, 0.5706, 0.4046, 0.5725, 0.4013, 0.3696, 0.41, 0.3948, 0.3973, 0.3715, 0.2735, 0.5534, 0.2874, 0.5555, 0.2872, 0.5589, 0.3906, 0.5559, 0.4069, 0.5546, 0.4046, 0.5725, 0.3849, 0.5719, 0.3953, 0.3488, 0.4013, 0.3696, 0.3973, 0.3715, 0.3884, 0.3522, 0.3029, 0.5638, 0.3201, 0.5679, 0.318, 0.5772, 0.3015, 0.5702, 0.3411, 0.2687, 0.3497, 0.2828, 0.3341, 0.291, 0.3255, 0.2793, 0.2872, 0.5589, 0.3029, 0.5638, 0.3015, 0.5702, 0.2864, 0.5622, 0.4046, 0.5725, 0.4195, 0.5706, 0.4156, 0.5874, 0.3944, 0.587, 0.3973, 0.3715, 0.41, 0.3948, 0.3938, 0.3742, 0.2735, 0.5534, 0.2872, 0.5589, 0.2864, 0.5622, 0.3849, 0.5719, 0.4046, 0.5725, 0.3944, 0.587, 0.379, 0.5891, 0.3884, 0.3522, 0.3973, 0.3715, 0.3938, 0.3742, 0.382, 0.3567, 0.4393, 0.5286, 0.425, 0.5286, 0.4253, 0.5092, 0.4302, 0.5131, 0.3787, 0.333, 0.3884, 0.3522, 0.382, 0.3567, 0.3693, 0.3387, 0.425, 0.4759, 0.4401, 0.4813, 0.4401, 0.497, 0.4268, 0.4912, 0.3688, 0.3154, 0.3787, 0.333, 0.3693, 0.3387, 0.357, 0.3224, 0.3382, 0.571, 0.3562, 0.5726, 0.3574, 0.5819, 0.3369, 0.5826, 0.3591, 0.299, 0.3688, 0.3154, 0.357, 0.3224, 0.3455, 0.3066, 0.3201, 0.5679, 0.3382, 0.571, 0.3369, 0.5826, 0.318, 0.5772, 0.3497, 0.2828, 0.3591, 0.299, 0.3455, 0.3066, 0.3341, 0.291, 0.3693, 0.3387, 0.382, 0.3567, 0.376, 0.3619, 0.3609, 0.3452, 0.4268, 0.4912, 0.4401, 0.497, 0.4399, 0.5092, 0.4253, 0.5014, 0.357, 0.3224, 0.3693, 0.3387, 0.3609, 0.3452, 0.3462, 0.331, 0.6311, 0.713, 0.6184, 0.7118, 0.6148, 0.7003, 0.6362, 0.701, 0.3455, 0.3066, 0.357, 0.3224, 0.3462, 0.331, 0.332, 0.3169, 0.318, 0.5772, 0.3369, 0.5826, 0.3325, 0.5945, 0.3147, 0.5855, 0.3341, 0.291, 0.3455, 0.3066, 0.332, 0.3169, 0.3195, 0.3025, 0.3015, 0.5702, 0.318, 0.5772, 0.3147, 0.5855, 0.2992, 0.5759, 0.3255, 0.2793, 0.3341, 0.291, 0.3195, 0.3025, 0.3118, 0.2924, 0.2864, 0.5622, 0.3015, 0.5702, 0.2992, 0.5759, 0.2853, 0.5651, 0.3944, 0.587, 0.4156, 0.5874, 0.4079, 0.6017, 0.3822, 0.6004, 0.3938, 0.3742, 0.41, 0.3948, 0.3909, 0.3772, 0.2735, 0.5534, 0.2864, 0.5622, 0.2853, 0.5651, 0.5958, 0.6495, 0.6062, 0.6499, 0.6036, 0.6692, 0.5922, 0.6649, 0.382, 0.3567, 0.3938, 0.3742, 0.3909, 0.3772, 0.376, 0.3619, 0.3721, 0.585, 0.379, 0.5891, 0.3761, 0.6029, 0.3687, 0.5967])
me_sphere.materials.append(mat_asteroid)
me_sphere.use_remesh_fix_poles = True
me_sphere.use_remesh_preserve_attributes = False
me_sphere.update()

# ---- objects
ob_light = bpy.data.objects.new('Light', light_light)
ob_camera = bpy.data.objects.new('Camera', cam_camera)
ob_sphere = bpy.data.objects.new('Sphere', me_sphere)

# ---- transforms, parenting, visibility, modifiers, constraints
ob_light.location = (4.076, 1.005, 5.904)
ob_light.rotation_euler = (0.6503, 0.05522, 1.866)
ob_light.lock_rotations_4d = False
ob_light.empty_display_type = 'ARROWS'
ob_light.color = (0.0, 0.0, 0.0, 0.0)
ob_light.lineart.crease_threshold = 0.0
ob_camera.location = (7.359, -6.926, 4.958)
ob_camera.rotation_euler = (1.109, 0.0, 0.8149)
ob_camera.lock_rotations_4d = False
ob_camera.empty_display_type = 'ARROWS'
ob_camera.color = (0.0, 0.0, 0.0, 0.0)
ob_camera.display_type = 'WIRE'
ob_camera.lineart.crease_threshold = 0.0
ob_sphere.location = (0.0, 0.0, 0.0)

# ---- collection membership
col_collection.objects.link(ob_light)
col_collection.objects.link(ob_camera)
col_collection.objects.link(ob_sphere)

# ---- scene / render settings (as saved in the file)
scene.camera = ob_camera
scene.frame_start = 1; scene.frame_end = 250; scene.frame_set(1)
scene.render.engine = 'BLENDER_EEVEE_NEXT'
scene.cycles.sampling_pattern = 'TABULATED_SOBOL'
scene.cycles.use_light_tree = False
scene.view_settings.view_transform = 'Filmic'
bpy.context.view_layer.update()
